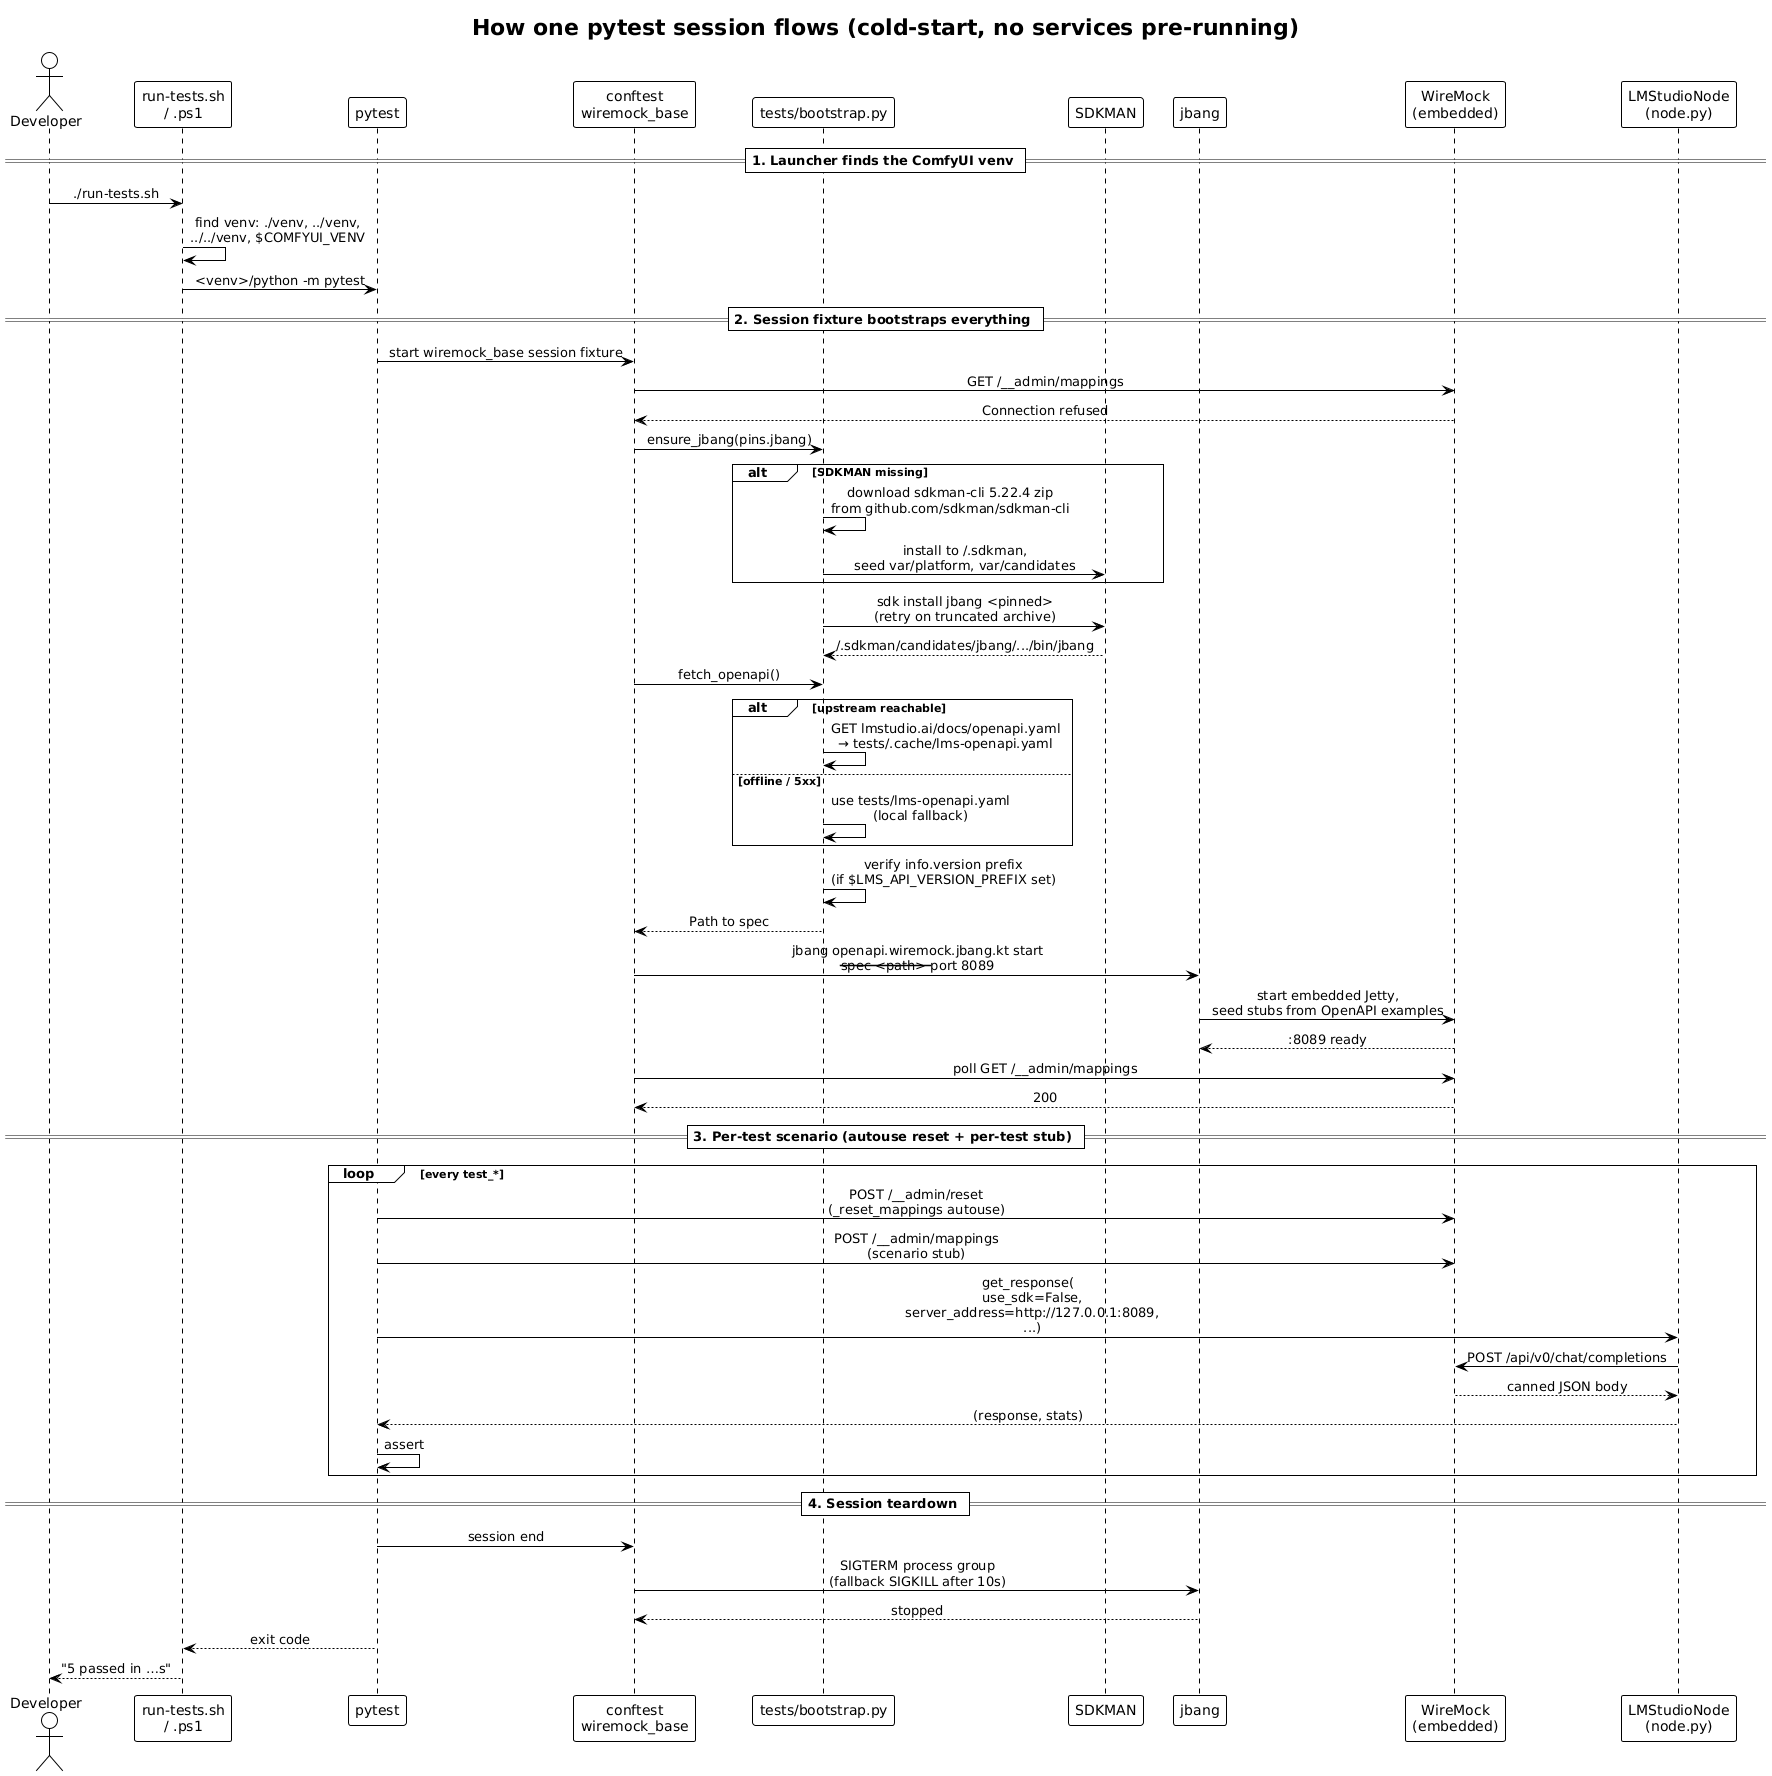

The diagram above was rendered by PlantUML. Its source (embedded in the PNG):
@startuml test-sequence
!theme plain
title How one pytest session flows (cold-start, no services pre-running)

skinparam defaultFontName Inconsolata
skinparam sequenceMessageAlign center

actor        Developer           as DEV
participant  "run-tests.sh\n/ .ps1"        as LAUNCHER
participant  pytest              as PYTEST
participant  "conftest\nwiremock_base"     as CONF
participant  "tests/bootstrap.py" as BOOT
participant  SDKMAN              as SDK
participant  jbang               as JBG
participant  "WireMock\n(embedded)"        as WM
participant  "LMStudioNode\n(node.py)"     as NODE

== 1. Launcher finds the ComfyUI venv ==
DEV -> LAUNCHER : ./run-tests.sh
LAUNCHER -> LAUNCHER : find venv: ./venv, ../venv,\n../../venv, $COMFYUI_VENV
LAUNCHER -> PYTEST  : <venv>/python -m pytest

== 2. Session fixture bootstraps everything ==
PYTEST -> CONF : start wiremock_base session fixture
CONF -> WM     : GET /__admin/mappings
WM --> CONF    : Connection refused

CONF -> BOOT   : ensure_jbang(pins.jbang)
alt SDKMAN missing
  BOOT -> BOOT : download sdkman-cli 5.22.4 zip\nfrom github.com/sdkman/sdkman-cli
  BOOT -> SDK  : install to ~/.sdkman,\nseed var/platform, var/candidates
end
BOOT -> SDK    : sdk install jbang <pinned>\n(retry on truncated archive)
SDK  --> BOOT  : ~/.sdkman/candidates/jbang/.../bin/jbang

CONF -> BOOT   : fetch_openapi()
alt upstream reachable
  BOOT -> BOOT : GET lmstudio.ai/docs/openapi.yaml\n→ tests/.cache/lms-openapi.yaml
else offline / 5xx
  BOOT -> BOOT : use tests/lms-openapi.yaml\n(local fallback)
end
BOOT -> BOOT   : verify info.version prefix\n(if $LMS_API_VERSION_PREFIX set)
BOOT --> CONF  : Path to spec

CONF -> JBG    : jbang openapi.wiremock.jbang.kt start\n--spec <path> --port 8089
JBG  -> WM     : start embedded Jetty,\nseed stubs from OpenAPI examples
WM   --> JBG   : :8089 ready
CONF -> WM     : poll GET /__admin/mappings
WM   --> CONF  : 200

== 3. Per-test scenario (autouse reset + per-test stub) ==
loop every test_*
  PYTEST -> WM   : POST /__admin/reset\n(_reset_mappings autouse)
  PYTEST -> WM   : POST /__admin/mappings\n(scenario stub)
  PYTEST -> NODE : get_response(\n  use_sdk=False,\n  server_address=http://127.0.0.1:8089,\n  ...)
  NODE   -> WM   : POST /api/v0/chat/completions
  WM     --> NODE: canned JSON body
  NODE   --> PYTEST: (response, stats)
  PYTEST -> PYTEST: assert
end

== 4. Session teardown ==
PYTEST -> CONF : session end
CONF   -> JBG  : SIGTERM process group\n(fallback SIGKILL after 10s)
JBG    --> CONF: stopped

PYTEST --> LAUNCHER : exit code
LAUNCHER --> DEV    : "5 passed in …s"
@enduml